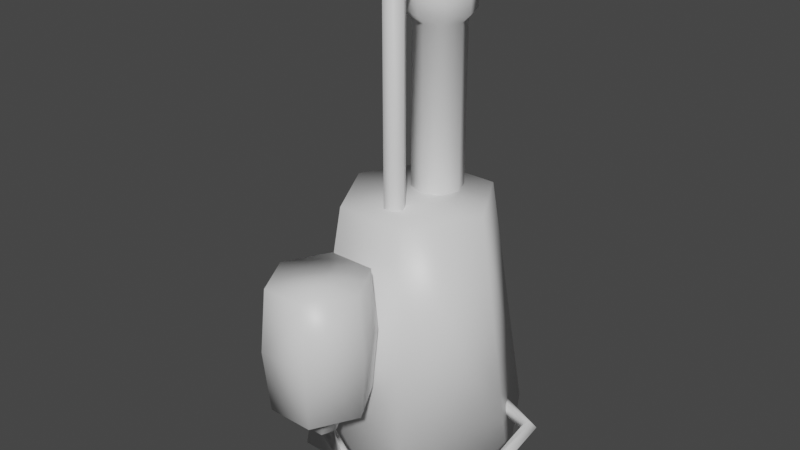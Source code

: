 # Source: blaster_001.blend  (saved by Blender 3.0.42; exported with 4.5.12 LTS)
import bpy
from mathutils import Matrix  # noqa: F401  (used for matrix-valued properties, if any)

bpy.ops.wm.read_factory_settings(use_empty=True)
scene = bpy.context.scene
scene.name = 'Scene'

# ---- collections
col_collection = bpy.data.collections.new('Collection'); scene.collection.children.link(col_collection)

# ---- materials (node trees are filled in below, after node groups)
mat_blaster_001 = bpy.data.materials.new('blaster_001')
mat_blaster_001.alpha_threshold = 0.0
mat_blaster_001.use_transparent_shadow = False
mat_blaster_001.line_color = (0.0, 0.0, 0.0, 1.0)

# ---- material node trees
mat_blaster_001.use_nodes = True; mat_blaster_001.node_tree.nodes.clear()
_N = mat_blaster_001.node_tree.nodes; _L = mat_blaster_001.node_tree.links
n0 = _N.new('ShaderNodeOutputMaterial'); n0.name = 'Material Output'; n0.location = (300, 300)
n1 = _N.new('ShaderNodeBsdfPrincipled'); n1.name = 'Principled BSDF'; n1.location = (10, 300)
n1.distribution = 'GGX'
n1.subsurface_method = 'RANDOM_WALK_SKIN'
n1.inputs[2].default_value = 0.4
n1.inputs[3].default_value = 1.45
n1.inputs[27].default_value = (0.0, 0.0, 0.0, 1.0)
n1.inputs[28].default_value = 1.0
_L.new(n1.outputs[0], n0.inputs[0])
n0.is_active_output = True

# ---- world
world_world = bpy.data.worlds.new('World'); scene.world = world_world
world_world.use_nodes = True; world_world.node_tree.nodes.clear()
_N = world_world.node_tree.nodes; _L = world_world.node_tree.links
n0 = _N.new('ShaderNodeOutputWorld'); n0.name = 'World Output'; n0.location = (300, 300)
n1 = _N.new('ShaderNodeBackground'); n1.name = 'Background'; n1.location = (10, 300)
n1.inputs[0].default_value = (0.05088, 0.05088, 0.05088, 1.0)
_L.new(n1.outputs[0], n0.inputs[0])
n0.is_active_output = True
world_world.color = (0.05088, 0.05088, 0.05088)
world_world.use_sun_shadow = False
world_world.sun_shadow_jitter_overblur = 0.0

# ---- meshes
me_cube = bpy.data.meshes.new('Cube')
me_cube.from_pydata([(-0.01944, -0.1763, 0.9442), (0.01944, -0.1763, 0.9442), (0.039, -0.1405, 0.9442), (-0.039, -0.1405, 0.9442), (-0.01944, -0.1047, 0.9442), (0.01944, -0.1047, 0.9442), (0.143, 0.2414, 0.9683), (-0.143, 0.2414, 0.9683), (-0.143, -0.2616, 0.9683), (-0.2806, -0.01011, 0.9683), (0.143, -0.2616, 0.9683), (0.2806, -0.01011, 0.9683), (0.4326, -0.01011, 0.0), (-0.4326, -0.01011, 0.0), (-0.2215, -0.3961, 0.0), (-0.2215, 0.3759, 0.0), (0.2215, 0.3759, 0.0), (0.2215, -0.3961, 0.0), (-0.01895, -0.4961, 0.272), (0.006123, -0.4961, 0.272), (0.04177, -0.5261, 0.272), (-0.01611, -0.5261, 0.272), (0.0002926, -0.5561, 0.272), (0.02537, -0.5561, 0.272), (0.03829, -0.5789, 0.3265), (-0.01904, -0.5789, 0.3265), (-0.02866, -0.4734, 0.3265), (-0.05752, -0.5261, 0.3265), (0.02866, -0.4734, 0.3265), (0.05752, -0.5261, 0.3265), (0.08694, -0.6862, 0.3811), (-0.08694, -0.6862, 0.3811), (-0.08694, -0.3661, 0.3811), (-0.1745, -0.5261, 0.3811), (0.08694, -0.3661, 0.3811), (0.1745, -0.5261, 0.3811), (0.08694, -0.6862, 0.8541), (-0.08694, -0.6862, 0.8541), (-0.08694, -0.3661, 0.8541), (-0.1745, -0.5261, 0.8541), (0.08694, -0.3661, 0.8541), (0.1745, -0.5261, 0.8541), (-0.09745, -0.3467, 0.6176), (0.09745, -0.3467, 0.6176), (-0.1955, -0.5261, 0.6176), (-0.09745, -0.7055, 0.6176), (0.09745, -0.7055, 0.6176), (0.1955, -0.5261, 0.6176), (0.03829, -0.5789, 0.272), (-0.01904, -0.5789, 0.272), (-0.02866, -0.4734, 0.272), (-0.04789, -0.5261, 0.272), (0.02866, -0.4734, 0.272), (0.05752, -0.5261, 0.272), (0.348, -0.3707, 0.0991), (0.3652, -0.3867, 0.1037), (0.3799, -0.398, 0.08229), (0.3401, -0.361, 0.07174), (0.3548, -0.3723, 0.05036), (0.372, -0.3883, 0.05493), (0.2876, 0.08303, 0.1708), (0.2992, 0.0992, 0.186), (0.3075, 0.1301, 0.1738), (0.2805, 0.09277, 0.1388), (0.2887, 0.1237, 0.1266), (0.3004, 0.1398, 0.1418), (0.4514, 0.03641, 0.1422), (0.4645, 0.05333, 0.1159), (0.4847, 0.06656, 0.1196), (0.4982, 0.06694, 0.1507), (0.4851, 0.05002, 0.177), (0.4648, 0.03679, 0.1733), (-0.09026, 0.008234, 1.613), (0.09026, 0.008234, 1.613), (0.09473, 0.09849, 1.582), (-0.09473, 0.09849, 1.582), (-0.09026, 0.1888, 1.613), (0.09026, 0.1888, 1.613), (3.329e-08, 0.224, 1.613), (3.329e-08, -0.02701, 1.613), (1.038e-08, 0.00376, 1.582), (1.038e-08, 0.1932, 1.582), (-0.1255, 0.09849, 1.613), (0.1255, 0.09849, 1.766), (-0.1255, 0.09849, 1.766), (0.1255, 0.09849, 1.613), (0.06813, 0.1666, 1.582), (-0.06813, 0.1666, 1.582), (3.329e-08, -0.02701, 1.766), (3.329e-08, 0.224, 1.766), (0.09026, 0.1888, 1.766), (-0.09026, 0.1888, 1.766), (0.06813, 0.03036, 1.582), (-0.06813, 0.03036, 1.582), (0.09026, 0.008234, 1.766), (-0.09026, 0.008234, 1.766), (0.01944, -0.1047, 1.721), (-0.01944, -0.1047, 1.721), (-0.039, -0.1405, 1.732), (0.039, -0.1405, 1.732), (0.01944, -0.1763, 1.746), (-0.01944, -0.1763, 1.746), (-0.01944, -0.0828, 1.844), (0.01944, -0.0828, 1.844), (0.039, -0.0575, 1.819), (-0.039, -0.0575, 1.819), (-0.01944, -0.0322, 1.793), (0.01944, -0.0322, 1.793), (0.09638, -0.5052, 0.1757), (0.07744, -0.4892, 0.175), (0.05493, -0.4915, 0.1516), (0.07611, -0.531, 0.1297), (0.09863, -0.5287, 0.1531), (0.05718, -0.5149, 0.129), (0.4921, -0.1674, 0.1058), (0.5126, -0.1774, 0.1104), (0.5018, -0.1959, 0.1564), (0.4813, -0.1859, 0.1518), (0.4733, -0.1701, 0.1259), (0.5206, -0.1932, 0.1364), (0.09473, 0.09849, 0.9406), (-0.09473, 0.09849, 0.9406), (-4.967e-07, 0.00376, 0.9406), (-4.967e-07, 0.1932, 0.9406), (0.06813, 0.1666, 0.9406), (-0.06813, 0.1666, 0.9406), (0.06813, 0.03036, 0.9406), (-0.06813, 0.03036, 0.9406)], [], [(13, 15, 7, 9), (16, 12, 11, 6), (17, 14, 8, 10), (12, 17, 10, 11), (15, 16, 6, 7), (14, 13, 9, 8), (2, 1, 100, 99), (3, 4, 97, 98), (5, 2, 99, 96), (7, 6, 11, 10, 8, 9), (1, 0, 101, 100), (109, 108, 55, 54), (29, 28, 34, 35), (53, 52, 28, 29), (52, 50, 26, 28), (50, 51, 27, 26), (48, 53, 29, 24), (51, 49, 25, 27), (49, 48, 24, 25), (32, 33, 44, 42), (28, 26, 32, 34), (26, 27, 33, 32), (24, 29, 35, 30), (27, 25, 31, 33), (25, 24, 30, 31), (41, 40, 38, 39, 37, 36), (46, 47, 41, 36), (44, 45, 37, 39), (45, 46, 36, 37), (47, 43, 40, 41), (43, 42, 38, 40), (30, 35, 47, 46), (33, 31, 45, 44), (31, 30, 46, 45), (35, 34, 43, 47), (34, 32, 42, 43), (22, 23, 48, 49), (18, 21, 51, 50), (21, 22, 49, 51), (19, 18, 50, 52), (23, 20, 53, 48), (20, 19, 52, 53), (67, 66, 63, 64), (110, 109, 54, 57), (112, 111, 59, 56), (113, 110, 57, 58), (111, 113, 58, 59), (108, 112, 56, 55), (68, 67, 64, 65), (70, 69, 62, 61), (71, 70, 61, 60), (66, 71, 60, 63), (69, 68, 65, 62), (119, 115, 68, 69), (118, 117, 71, 66), (117, 116, 70, 71), (116, 119, 69, 70), (115, 114, 67, 68), (114, 118, 66, 67), (42, 44, 39, 38), (87, 75, 121, 125), (94, 83, 85, 73), (91, 84, 82, 76), (89, 91, 76, 78), (78, 76, 87, 81), (75, 93, 127, 121), (82, 72, 93, 75), (95, 88, 79, 72), (90, 89, 78, 77), (85, 77, 86, 74), (79, 73, 92, 80), (88, 94, 73, 79), (83, 90, 77, 85), (77, 78, 81, 86), (72, 79, 80, 93), (88, 95, 84, 91, 89, 90, 83, 94), (76, 82, 75, 87), (84, 95, 72, 82), (4, 5, 96, 97), (0, 3, 98, 101), (101, 98, 105, 102), (102, 105, 106, 107, 104, 103), (99, 100, 103, 104), (98, 97, 106, 105), (96, 99, 104, 107), (97, 96, 107, 106), (100, 101, 102, 103), (19, 20, 112, 108), (23, 22, 113, 111), (22, 21, 110, 113), (20, 23, 111, 112), (21, 18, 109, 110), (18, 19, 108, 109), (13, 14, 17, 12, 16, 15), (58, 57, 118, 114), (59, 58, 114, 115), (55, 56, 119, 116), (54, 55, 116, 117), (57, 54, 117, 118), (56, 59, 115, 119), (73, 85, 74, 92), (74, 86, 124, 120), (92, 74, 120, 126), (81, 87, 125, 123), (86, 81, 123, 124), (93, 80, 122, 127), (80, 92, 126, 122)])
me_cube.polygons.foreach_set('use_smooth', [True] * 107)
_uv = me_cube.uv_layers.new(name='UVMap')
_uv.uv.foreach_set('vector', [0.6863, 0.1121, 0.765, 0.09927, 0.7792, 0.2764, 0.728, 0.2848, 0.8453, 0.09927, 0.9239, 0.1121, 0.8823, 0.2848, 0.8311, 0.2764, 0.765, 0.09927, 0.8453, 0.09927, 0.8311, 0.2764, 0.7792, 0.2764, 0.6863, 0.1121, 0.765, 0.09927, 0.7792, 0.2764, 0.728, 0.2848, 0.765, 0.09927, 0.8453, 0.09927, 0.8311, 0.2764, 0.7792, 0.2764, 0.8453, 0.09927, 0.9239, 0.1121, 0.8823, 0.2848, 0.8311, 0.2764, 0.09165, 0.6596, 0.08058, 0.6596, 0.08058, 0.9076, 0.09165, 0.9034, 0.09165, 0.6596, 0.1027, 0.6596, 0.1027, 0.8998, 0.09165, 0.9034, 0.1027, 0.6596, 0.09165, 0.6596, 0.09165, 0.9034, 0.1027, 0.8998, 0.4594, 0.2762, 0.5479, 0.2762, 0.5904, 0.1984, 0.5479, 0.1206, 0.4594, 0.1206, 0.4168, 0.1984, 0.08058, 0.6596, 0.08058, 0.6596, 0.08058, 0.9076, 0.08058, 0.9076, 0.8054, 0.8934, 0.8104, 0.8932, 0.7737, 0.9155, 0.7687, 0.9169, 0.8168, 0.8465, 0.8005, 0.8465, 0.7673, 0.8296, 0.8168, 0.8296, 0.8168, 0.8634, 0.8005, 0.8634, 0.8005, 0.8465, 0.8168, 0.8465, 0.8005, 0.8634, 0.8005, 0.8634, 0.8005, 0.8465, 0.8005, 0.8465, 0.8005, 0.8634, 0.8168, 0.8634, 0.8168, 0.8465, 0.8005, 0.8465, 0.8331, 0.8634, 0.8168, 0.8634, 0.8168, 0.8465, 0.8331, 0.8465, 0.8168, 0.8634, 0.8331, 0.8634, 0.8331, 0.8465, 0.8168, 0.8465, 0.8331, 0.8634, 0.8331, 0.8634, 0.8331, 0.8465, 0.8331, 0.8465, 0.7673, 0.8296, 0.8168, 0.8296, 0.8168, 0.7565, 0.7613, 0.7565, 0.8005, 0.8465, 0.8005, 0.8465, 0.7673, 0.8296, 0.7673, 0.8296, 0.8005, 0.8465, 0.8168, 0.8465, 0.8168, 0.8296, 0.7673, 0.8296, 0.8331, 0.8465, 0.8168, 0.8465, 0.8168, 0.8296, 0.8663, 0.8296, 0.8168, 0.8465, 0.8331, 0.8465, 0.8663, 0.8296, 0.8168, 0.8296, 0.8331, 0.8465, 0.8331, 0.8465, 0.8663, 0.8296, 0.8663, 0.8296, 0.8168, 0.6833, 0.7673, 0.6833, 0.7673, 0.6833, 0.8168, 0.6833, 0.8663, 0.6833, 0.8663, 0.6833, 0.8723, 0.7565, 0.8168, 0.7565, 0.8168, 0.6833, 0.8663, 0.6833, 0.8168, 0.7565, 0.8723, 0.7565, 0.8663, 0.6833, 0.8168, 0.6833, 0.8723, 0.7565, 0.8723, 0.7565, 0.8663, 0.6833, 0.8663, 0.6833, 0.8168, 0.7565, 0.7613, 0.7565, 0.7673, 0.6833, 0.8168, 0.6833, 0.7613, 0.7565, 0.7613, 0.7565, 0.7673, 0.6833, 0.7673, 0.6833, 0.8663, 0.8296, 0.8168, 0.8296, 0.8168, 0.7565, 0.8723, 0.7565, 0.8168, 0.8296, 0.8663, 0.8296, 0.8723, 0.7565, 0.8168, 0.7565, 0.8663, 0.8296, 0.8663, 0.8296, 0.8723, 0.7565, 0.8723, 0.7565, 0.8168, 0.8296, 0.7673, 0.8296, 0.7613, 0.7565, 0.8168, 0.7565, 0.7673, 0.8296, 0.7673, 0.8296, 0.7613, 0.7565, 0.7613, 0.7565, 0.8261, 0.8634, 0.8261, 0.8634, 0.8331, 0.8634, 0.8331, 0.8634, 0.8075, 0.8634, 0.8168, 0.8634, 0.8168, 0.8634, 0.8005, 0.8634, 0.8168, 0.8634, 0.8261, 0.8634, 0.8331, 0.8634, 0.8168, 0.8634, 0.8075, 0.8634, 0.8075, 0.8634, 0.8005, 0.8634, 0.8005, 0.8634, 0.8261, 0.8634, 0.8168, 0.8634, 0.8168, 0.8634, 0.8331, 0.8634, 0.8168, 0.8634, 0.8075, 0.8634, 0.8005, 0.8634, 0.8168, 0.8634, 0.6376, 0.9117, 0.6428, 0.9036, 0.6254, 0.9046, 0.6158, 0.9084, 0.8061, 0.9007, 0.8054, 0.8934, 0.7687, 0.9169, 0.7657, 0.9254, 0.8176, 0.9002, 0.8183, 0.9074, 0.7742, 0.9306, 0.7772, 0.9221, 0.8134, 0.9076, 0.8061, 0.9007, 0.7657, 0.9254, 0.7692, 0.932, 0.8183, 0.9074, 0.8134, 0.9076, 0.7692, 0.932, 0.7742, 0.9306, 0.8104, 0.8932, 0.8176, 0.9002, 0.7772, 0.9221, 0.7737, 0.9155, 0.6335, 0.9105, 0.6376, 0.9117, 0.6158, 0.9084, 0.6108, 0.9037, 0.6386, 0.8928, 0.6334, 0.9009, 0.6138, 0.8938, 0.6234, 0.89, 0.6427, 0.8939, 0.6386, 0.8928, 0.6234, 0.89, 0.6284, 0.8947, 0.6428, 0.9036, 0.6427, 0.8939, 0.6284, 0.8947, 0.6254, 0.9046, 0.6334, 0.9009, 0.6335, 0.9105, 0.6108, 0.9037, 0.6138, 0.8938, 0.7138, 0.9054, 0.7089, 0.9134, 0.6335, 0.9105, 0.6334, 0.9009, 0.7067, 0.9086, 0.7116, 0.9006, 0.6427, 0.8939, 0.6428, 0.9036, 0.7116, 0.9006, 0.7147, 0.8992, 0.6386, 0.8928, 0.6427, 0.8939, 0.7147, 0.8992, 0.7138, 0.9054, 0.6334, 0.9009, 0.6386, 0.8928, 0.7089, 0.9134, 0.7058, 0.9148, 0.6376, 0.9117, 0.6335, 0.9105, 0.7058, 0.9148, 0.7067, 0.9086, 0.6428, 0.9036, 0.6376, 0.9117, 0.7613, 0.7565, 0.8168, 0.7565, 0.8168, 0.6833, 0.7673, 0.6833, 0.3602, 0.6411, 0.3536, 0.6411, 0.3536, 0.4318, 0.3602, 0.4318, 0.3992, 0.701, 0.4079, 0.701, 0.4079, 0.6512, 0.3992, 0.6512, 0.3547, 0.701, 0.346, 0.701, 0.346, 0.6512, 0.3547, 0.6512, 0.377, 0.701, 0.3547, 0.701, 0.3547, 0.6512, 0.377, 0.6512, 0.377, 0.6512, 0.3547, 0.6512, 0.3602, 0.6411, 0.377, 0.6411, 0.3536, 0.6411, 0.3602, 0.6411, 0.3602, 0.4318, 0.3536, 0.4318, 0.346, 0.6512, 0.3547, 0.6512, 0.3602, 0.6411, 0.3536, 0.6411, 0.3547, 0.701, 0.377, 0.701, 0.377, 0.6512, 0.3547, 0.6512, 0.3992, 0.701, 0.377, 0.701, 0.377, 0.6512, 0.3992, 0.6512, 0.4079, 0.6512, 0.3992, 0.6512, 0.3938, 0.6411, 0.4003, 0.6411, 0.377, 0.6512, 0.3992, 0.6512, 0.3938, 0.6411, 0.377, 0.6411, 0.377, 0.701, 0.3992, 0.701, 0.3992, 0.6512, 0.377, 0.6512, 0.4079, 0.701, 0.3992, 0.701, 0.3992, 0.6512, 0.4079, 0.6512, 0.3992, 0.6512, 0.377, 0.6512, 0.377, 0.6411, 0.3938, 0.6411, 0.3547, 0.6512, 0.377, 0.6512, 0.377, 0.6411, 0.3602, 0.6411, 0.3195, 0.8906, 0.3195, 0.845, 0.353, 0.8142, 0.3986, 0.8142, 0.4295, 0.8477, 0.4295, 0.8932, 0.396, 0.9241, 0.3504, 0.9241, 0.3547, 0.6512, 0.346, 0.6512, 0.3536, 0.6411, 0.3602, 0.6411, 0.346, 0.701, 0.3547, 0.701, 0.3547, 0.6512, 0.346, 0.6512, 0.1027, 0.6596, 0.1027, 0.6596, 0.1027, 0.8998, 0.1027, 0.8998, 0.08058, 0.6596, 0.09165, 0.6596, 0.09165, 0.9034, 0.08058, 0.9076, 0.08058, 0.9076, 0.09165, 0.9034, 0.1286, 0.9347, 0.1208, 0.9425, 0.1208, 0.9425, 0.1286, 0.9347, 0.1364, 0.9269, 0.1364, 0.9269, 0.1286, 0.9347, 0.1208, 0.9425, 0.09165, 0.9034, 0.08058, 0.9076, 0.1208, 0.9425, 0.1286, 0.9347, 0.09165, 0.9034, 0.1027, 0.8998, 0.1364, 0.9269, 0.1286, 0.9347, 0.1027, 0.8998, 0.09165, 0.9034, 0.1286, 0.9347, 0.1364, 0.9269, 0.1027, 0.8998, 0.1027, 0.8998, 0.1364, 0.9269, 0.1364, 0.9269, 0.08058, 0.9076, 0.08058, 0.9076, 0.1208, 0.9425, 0.1208, 0.9425, 0.8075, 0.8634, 0.8168, 0.8634, 0.8176, 0.9002, 0.8104, 0.8932, 0.8261, 0.8634, 0.8261, 0.8634, 0.8134, 0.9076, 0.8183, 0.9074, 0.8261, 0.8634, 0.8168, 0.8634, 0.8061, 0.9007, 0.8134, 0.9076, 0.8168, 0.8634, 0.8261, 0.8634, 0.8183, 0.9074, 0.8176, 0.9002, 0.8168, 0.8634, 0.8075, 0.8634, 0.8054, 0.8934, 0.8061, 0.9007, 0.8075, 0.8634, 0.8075, 0.8634, 0.8104, 0.8932, 0.8054, 0.8934, 0.05481, 0.1984, 0.1201, 0.07903, 0.2572, 0.07903, 0.3224, 0.1984, 0.2572, 0.3178, 0.1201, 0.3178, 0.7692, 0.932, 0.7657, 0.9254, 0.7067, 0.9086, 0.7058, 0.9148, 0.7742, 0.9306, 0.7692, 0.932, 0.7058, 0.9148, 0.7089, 0.9134, 0.7737, 0.9155, 0.7772, 0.9221, 0.7138, 0.9054, 0.7147, 0.8992, 0.7687, 0.9169, 0.7737, 0.9155, 0.7147, 0.8992, 0.7116, 0.9006, 0.7657, 0.9254, 0.7687, 0.9169, 0.7116, 0.9006, 0.7067, 0.9086, 0.7772, 0.9221, 0.7742, 0.9306, 0.7089, 0.9134, 0.7138, 0.9054, 0.3992, 0.6512, 0.4079, 0.6512, 0.4003, 0.6411, 0.3938, 0.6411, 0.4003, 0.6411, 0.3938, 0.6411, 0.3938, 0.4318, 0.4003, 0.4318, 0.3938, 0.6411, 0.4003, 0.6411, 0.4003, 0.4318, 0.3938, 0.4318, 0.377, 0.6411, 0.3602, 0.6411, 0.3602, 0.4318, 0.377, 0.4318, 0.3938, 0.6411, 0.377, 0.6411, 0.377, 0.4318, 0.3938, 0.4318, 0.3602, 0.6411, 0.377, 0.6411, 0.377, 0.4318, 0.3602, 0.4318, 0.377, 0.6411, 0.3938, 0.6411, 0.3938, 0.4318, 0.377, 0.4318])
me_cube.materials.append(mat_blaster_001)
me_cube.use_remesh_preserve_volume = False
me_cube.use_remesh_preserve_attributes = False
me_cube.use_mirror_vertex_groups = False
me_cube.update()

# ---- objects
ob_blaster_001 = bpy.data.objects.new('blaster_001', me_cube)

# ---- transforms, parenting, visibility, modifiers, constraints
ob_blaster_001.location = (0.0, 0.0, 0.0)
ob_blaster_001.lock_rotations_4d = False
ob_blaster_001.empty_display_type = 'ARROWS'
ob_blaster_001.lineart.crease_threshold = 0.0

# ---- collection membership
col_collection.objects.link(ob_blaster_001)

# ---- scene / render settings (as saved in the file)
scene.frame_start = 1; scene.frame_end = 250; scene.frame_set(1)
scene.render.engine = 'BLENDER_EEVEE_NEXT'
scene.cycles.sampling_pattern = 'TABULATED_SOBOL'
scene.cycles.use_light_tree = False
scene.view_settings.view_transform = 'Filmic'
bpy.context.view_layer.update()

# ---- added for rendering (the .blend has no active camera and no usable light): camera, sun
cam_auto = bpy.data.cameras.new('AutoCamera')
cam_auto.lens = 50.0
cam_auto.sensor_width = 36.0
cam_auto.clip_end = 1000.0
ob_auto_camera = bpy.data.objects.new('AutoCamera', cam_auto)
scene.collection.objects.link(ob_auto_camera)
ob_auto_camera.location = (2.20946, -2.76334, 2.65426)
ob_auto_camera.rotation_euler = (1.09748, -7.21219e-08, 0.694738)
scene.camera = ob_auto_camera
light_auto_sun = bpy.data.lights.new('AutoSun', 'SUN')
light_auto_sun.energy = 3.0
light_auto_sun.angle = 0.0523599
ob_auto_sun = bpy.data.objects.new('AutoSun', light_auto_sun)
scene.collection.objects.link(ob_auto_sun)
ob_auto_sun.rotation_euler = (0.872665, 0.174533, 0.523599)
bpy.context.view_layer.update()
